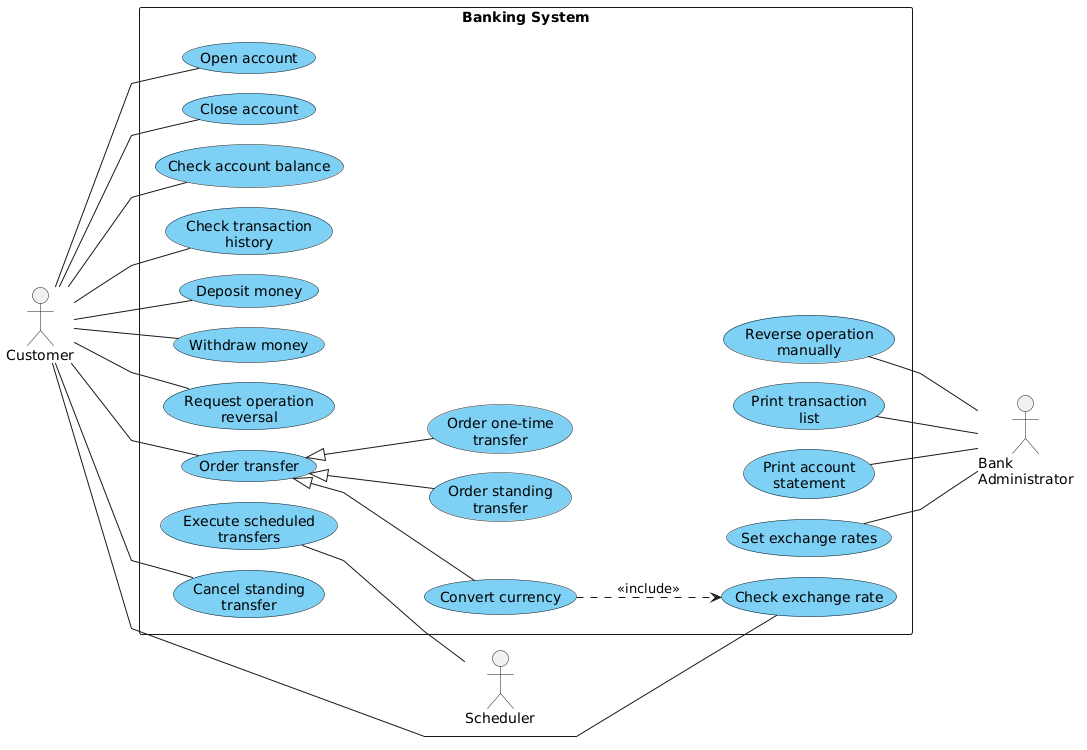

The diagram above was rendered by PlantUML. Its source (embedded in the PNG):
@startuml
left to right direction
skinparam linetype polyline
skinparam nodesep 20
skinparam ranksep 80
skinparam usecase {
  BackgroundColor #7FD1F5
}

actor Customer
actor "Bank\nAdministrator" as Admin
actor Scheduler

rectangle "Banking System" {
  usecase "Open account" as UC_OpenAccount
  usecase "Close account" as UC_CloseAccount
  usecase "Check account balance" as UC_AccountBalance
  usecase "Check transaction\nhistory" as UC_History
  usecase "Deposit money" as UC_Deposit
  usecase "Withdraw money" as UC_Withdraw
  usecase "Request operation\nreversal" as UC_RequestReversal

  usecase "Order transfer" as UC_Transfer
  usecase "Order one-time\ntransfer" as UC_OneTimeTransfer
  usecase "Order standing\ntransfer" as UC_StandingTransfer
  usecase "Convert currency" as UC_ConversionTransfer
  usecase "Check exchange rate" as UC_GetExchangeRate
  usecase "Cancel standing\ntransfer" as UC_CancelStandingTransfer

  usecase "Execute scheduled\ntransfers" as UC_ScheduledTransfers
  usecase "Reverse operation\nmanually" as UC_ReverseOperation
  usecase "Print transaction\nlist" as UC_PrintHistory
  usecase "Print account\nstatement" as UC_PrintStatement
  usecase "Set exchange rates" as UC_SetRates
}

Customer -- UC_OpenAccount
Customer -- UC_CloseAccount
Customer -- UC_AccountBalance
Customer -- UC_History
Customer -- UC_Deposit
Customer -- UC_Withdraw
Customer -- UC_RequestReversal
Customer -- UC_Transfer
Customer -- UC_CancelStandingTransfer
Customer -- UC_GetExchangeRate

UC_Transfer <|-- UC_OneTimeTransfer
UC_Transfer <|-- UC_StandingTransfer
UC_Transfer <|-- UC_ConversionTransfer

UC_ConversionTransfer ..> UC_GetExchangeRate : <<include>>

UC_ScheduledTransfers -- Scheduler

UC_ReverseOperation -- Admin
UC_PrintHistory -- Admin
UC_PrintStatement -- Admin
UC_SetRates -- Admin

UC_OneTimeTransfer -[hidden]- UC_ReverseOperation
UC_OneTimeTransfer -[hidden]- UC_PrintHistory
UC_OneTimeTransfer -[hidden]- UC_PrintStatement
UC_OneTimeTransfer -[hidden]- UC_SetRates
@enduml